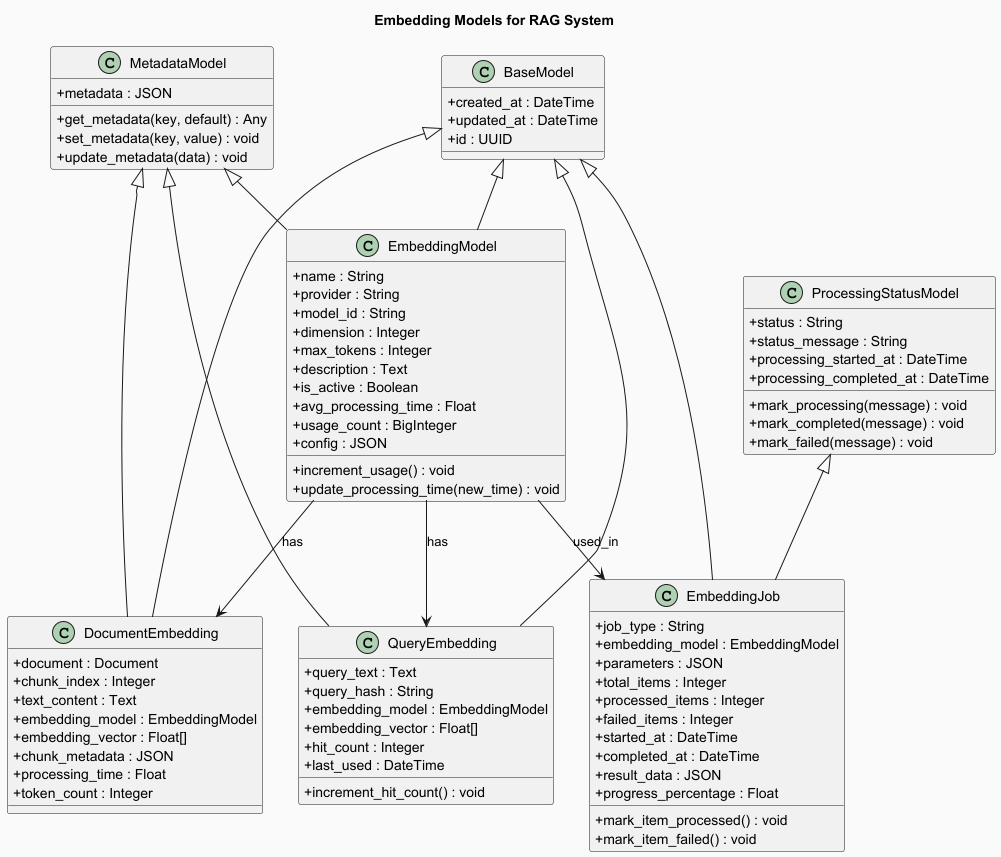

The diagram above was rendered by PlantUML. Its source (embedded in the PNG):
@startuml
skinparam backgroundColor #FAFAFA
skinparam classAttributeIconSize 0
skinparam classFontSize 14
skinparam classFontColor #000000

title Embedding Models for RAG System

' --- Base Classes ---
class BaseModel {
  + created_at : DateTime
  + updated_at : DateTime
  + id : UUID
}

class ProcessingStatusModel {
  + status : String
  + status_message : String
  + processing_started_at : DateTime
  + processing_completed_at : DateTime
  + mark_processing(message) : void
  + mark_completed(message) : void
  + mark_failed(message) : void
}

class MetadataModel {
  + metadata : JSON
  + get_metadata(key, default) : Any
  + set_metadata(key, value) : void
  + update_metadata(data) : void
}

' --- EmbeddingModel Class ---
class EmbeddingModel {
  + name : String
  + provider : String
  + model_id : String
  + dimension : Integer
  + max_tokens : Integer
  + description : Text
  + is_active : Boolean
  + avg_processing_time : Float
  + usage_count : BigInteger
  + config : JSON
  + increment_usage() : void
  + update_processing_time(new_time) : void
}

' --- DocumentEmbedding Class ---
class DocumentEmbedding {
  + document : Document
  + chunk_index : Integer
  + text_content : Text
  + embedding_model : EmbeddingModel
  + embedding_vector : Float[]
  + chunk_metadata : JSON
  + processing_time : Float
  + token_count : Integer
}

' --- QueryEmbedding Class ---
class QueryEmbedding {
  + query_text : Text
  + query_hash : String
  + embedding_model : EmbeddingModel
  + embedding_vector : Float[]
  + hit_count : Integer
  + last_used : DateTime
  + increment_hit_count() : void
}

' --- EmbeddingJob Class ---
class EmbeddingJob {
  + job_type : String
  + embedding_model : EmbeddingModel
  + parameters : JSON
  + total_items : Integer
  + processed_items : Integer
  + failed_items : Integer
  + started_at : DateTime
  + completed_at : DateTime
  + result_data : JSON
  + progress_percentage : Float
  + mark_item_processed() : void
  + mark_item_failed() : void
}

' --- Relationships ---
BaseModel <|-- EmbeddingModel
BaseModel <|-- DocumentEmbedding
BaseModel <|-- QueryEmbedding
BaseModel <|-- EmbeddingJob
ProcessingStatusModel <|-- EmbeddingJob
MetadataModel <|-- EmbeddingModel
MetadataModel <|-- DocumentEmbedding
MetadataModel <|-- QueryEmbedding
EmbeddingModel --> DocumentEmbedding : has
EmbeddingModel --> QueryEmbedding : has
EmbeddingModel --> EmbeddingJob : used_in

@enduml